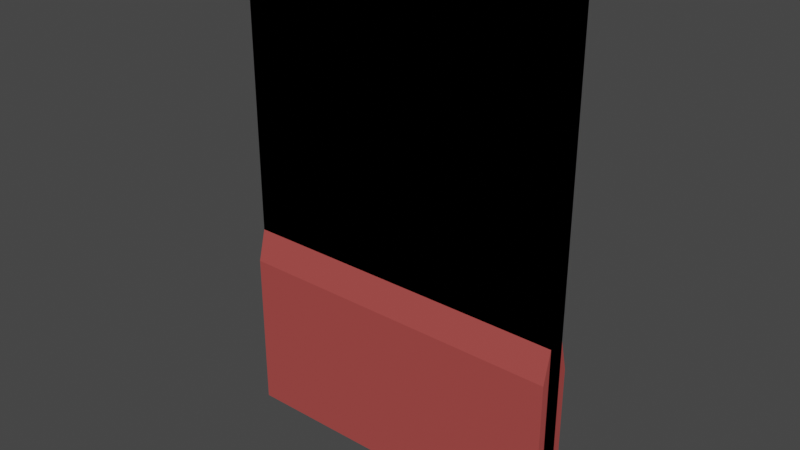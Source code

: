 # Source: wall_1.blend  (saved by Blender 3.4.6; exported with 4.5.12 LTS)
import bpy
from mathutils import Matrix  # noqa: F401  (used for matrix-valued properties, if any)

bpy.ops.wm.read_factory_settings(use_empty=True)
scene = bpy.context.scene
scene.name = 'Scene'

# ---- collections
col_collection = bpy.data.collections.new('Collection'); scene.collection.children.link(col_collection)

# ---- materials (node trees are filled in below, after node groups)
mat_material = bpy.data.materials.new('Material')
mat_material.alpha_threshold = 0.0
mat_material.use_transparent_shadow = False
mat_material.diffuse_color = (0.8, 0.7017, 0.4889, 1.0)
mat_material.roughness = 0.5
mat_material.line_color = (0.0, 0.0, 0.0, 1.0)
mat_material_001 = bpy.data.materials.new('Material.001')
mat_material_001.use_transparent_shadow = False
mat_material_001.diffuse_color = (1.0, 0.1406, 0.1297, 1.0)

# ---- material node trees
mat_material.use_nodes = True; mat_material.node_tree.nodes.clear()
_N = mat_material.node_tree.nodes; _L = mat_material.node_tree.links
n0 = _N.new('ShaderNodeOutputMaterial'); n0.name = 'Material Output'; n0.location = (300, 300)
n1 = _N.new('ShaderNodeBsdfPrincipled'); n1.name = 'Principled BSDF'; n1.location = (10, 300)
n1.distribution = 'GGX'
n1.subsurface_method = 'RANDOM_WALK_SKIN'
n1.inputs[0].default_value = (0.4342, 0.402, 0.3095, 1.0)
n1.inputs[3].default_value = 1.45
n1.inputs[27].default_value = (0.0, 0.0, 0.0, 1.0)
n1.inputs[28].default_value = 1.0
_L.new(n1.outputs[0], n0.inputs[0])
n0.is_active_output = True
mat_material_001.use_nodes = True; mat_material_001.node_tree.nodes.clear()
_N = mat_material_001.node_tree.nodes; _L = mat_material_001.node_tree.links
n0 = _N.new('ShaderNodeBsdfPrincipled'); n0.name = 'Principled BSDF'; n0.location = (10, 300)
n0.distribution = 'GGX'
n0.subsurface_method = 'RANDOM_WALK_SKIN'
n0.inputs[0].default_value = (0.4233, 0.06848, 0.06301, 1.0)
n0.inputs[3].default_value = 1.45
n0.inputs[27].default_value = (0.0, 0.0, 0.0, 1.0)
n0.inputs[28].default_value = 1.0
n1 = _N.new('ShaderNodeOutputMaterial'); n1.name = 'Material Output'; n1.location = (300, 300)
_L.new(n0.outputs[0], n1.inputs[0])
n1.is_active_output = True

# ---- world
world_world = bpy.data.worlds.new('World'); scene.world = world_world
world_world.use_nodes = True; world_world.node_tree.nodes.clear()
_N = world_world.node_tree.nodes; _L = world_world.node_tree.links
n0 = _N.new('ShaderNodeOutputWorld'); n0.name = 'World Output'; n0.location = (300, 300)
n1 = _N.new('ShaderNodeBackground'); n1.name = 'Background'; n1.location = (10, 300)
n1.inputs[0].default_value = (0.05088, 0.05088, 0.05088, 1.0)
_L.new(n1.outputs[0], n0.inputs[0])
n0.is_active_output = True
world_world.color = (0.05088, 0.05088, 0.05088)
world_world.use_sun_shadow = False
world_world.sun_shadow_jitter_overblur = 0.0

# ---- meshes
me_cube = bpy.data.meshes.new('Cube')
me_cube.from_pydata([(1.0, 1.0, 1.0), (1.0, 1.0, -1.0), (1.0, -1.0, 1.0), (1.0, -1.0, -1.0), (-1.0, 1.0, 1.0), (-1.0, 1.0, -1.0), (-1.0, -1.0, 1.0), (-1.0, -1.0, -1.0), (1.0, 1.0, -0.2249), (-1.0, -1.0, -0.2249), (1.0, -1.0, -0.2249), (-1.0, 1.0, -0.2249), (1.0, -1.0, -1.0), (-1.0, -1.0, -1.0), (-1.0, -1.0, -0.2249), (1.0, -1.0, -0.2249), (1.0, -1.98, -0.352), (1.0, -1.98, -1.0), (-1.0, -1.98, -1.0), (-1.0, -1.98, -0.352)], [], [(0, 4, 6, 2), (10, 2, 6, 9), (9, 6, 4, 11), (5, 1, 3, 7), (8, 0, 2, 10), (11, 4, 0, 8), (5, 11, 8, 1), (1, 8, 10, 3), (7, 9, 11, 5), (7, 3, 17, 18), (9, 10, 15, 14), (7, 3, 12, 13), (10, 3, 12, 15), (17, 16, 19, 18), (10, 9, 19, 16), (3, 10, 16, 17), (9, 7, 18, 19)])
me_cube.polygons.foreach_set('material_index', [0, 0, 0, 1, 0, 0, 0, 1, 1, 0, 0, 0, 0, 1, 1, 1, 1])
_uv = me_cube.uv_layers.new(name='UVMap')
_uv.uv.foreach_set('vector', [0.625, 0.5, 0.875, 0.5, 0.875, 0.75, 0.625, 0.75, 0.4719, 0.75, 0.625, 0.75, 0.625, 1.0, 0.4719, 1.0, 0.4719, 0.0, 0.625, 0.0, 0.625, 0.25, 0.4719, 0.25, 0.125, 0.5, 0.375, 0.5, 0.375, 0.75, 0.125, 0.75, 0.4719, 0.5, 0.625, 0.5, 0.625, 0.75, 0.4719, 0.75, 0.4719, 0.25, 0.625, 0.25, 0.625, 0.5, 0.4719, 0.5, 0.375, 0.25, 0.4719, 0.25, 0.4719, 0.5, 0.375, 0.5, 0.375, 0.5, 0.4719, 0.5, 0.4719, 0.75, 0.375, 0.75, 0.375, 0.0, 0.4719, 0.0, 0.4719, 0.25, 0.375, 0.25, 0.125, 0.75, 0.375, 0.75, 0.375, 0.75, 0.125, 0.75, 0.4719, 1.0, 0.4719, 0.75, 0.4719, 0.75, 0.4719, 1.0, 0.375, 1.0, 0.375, 0.75, 0.375, 0.75, 0.375, 1.0, 0.4719, 0.75, 0.375, 0.75, 0.375, 0.75, 0.4719, 0.75, 0.375, 0.75, 0.4719, 0.75, 0.4719, 1.0, 0.375, 1.0, 0.4719, 0.75, 0.4719, 1.0, 0.4719, 1.0, 0.4719, 0.75, 0.375, 0.75, 0.4719, 0.75, 0.4719, 0.75, 0.375, 0.75, 0.4719, 0.0, 0.375, 0.0, 0.375, 0.0, 0.4719, 0.0])
me_cube.materials.append(mat_material)
me_cube.materials.append(mat_material_001)
me_cube.use_mirror_vertex_groups = False
me_cube.update()

# ---- objects
ob_cube = bpy.data.objects.new('Cube', me_cube)

# ---- transforms, parenting, visibility, modifiers, constraints
ob_cube.location = (0.0, 0.0, 0.0)
ob_cube.scale = (2.0, 0.1, 3.0)
ob_cube.lock_rotations_4d = False
ob_cube.empty_display_type = 'ARROWS'
ob_cube.lineart.crease_threshold = 0.0
_m = ob_cube.modifiers.new('Mirror', 'MIRROR')
_m.use_axis = (False, True, False)

# ---- collection membership
col_collection.objects.link(ob_cube)

# ---- scene / render settings (as saved in the file)
scene.frame_start = 1; scene.frame_end = 250; scene.frame_set(1)
scene.render.engine = 'BLENDER_EEVEE_NEXT'
scene.cycles.sampling_pattern = 'TABULATED_SOBOL'
scene.cycles.use_light_tree = False
scene.view_settings.view_transform = 'Filmic'
bpy.context.view_layer.update()

# ---- added for rendering (the .blend has no active camera and no usable light): camera, sun
cam_auto = bpy.data.cameras.new('AutoCamera')
cam_auto.lens = 50.0
cam_auto.sensor_width = 36.0
cam_auto.clip_end = 1000.0
ob_auto_camera = bpy.data.objects.new('AutoCamera', cam_auto)
scene.collection.objects.link(ob_auto_camera)
ob_auto_camera.location = (6.68194, -8.01833, 5.34555)
ob_auto_camera.rotation_euler = (1.09748, -7.21219e-08, 0.694738)
scene.camera = ob_auto_camera
light_auto_sun = bpy.data.lights.new('AutoSun', 'SUN')
light_auto_sun.energy = 3.0
light_auto_sun.angle = 0.0523599
ob_auto_sun = bpy.data.objects.new('AutoSun', light_auto_sun)
scene.collection.objects.link(ob_auto_sun)
ob_auto_sun.rotation_euler = (0.872665, 0.174533, 0.523599)
bpy.context.view_layer.update()
